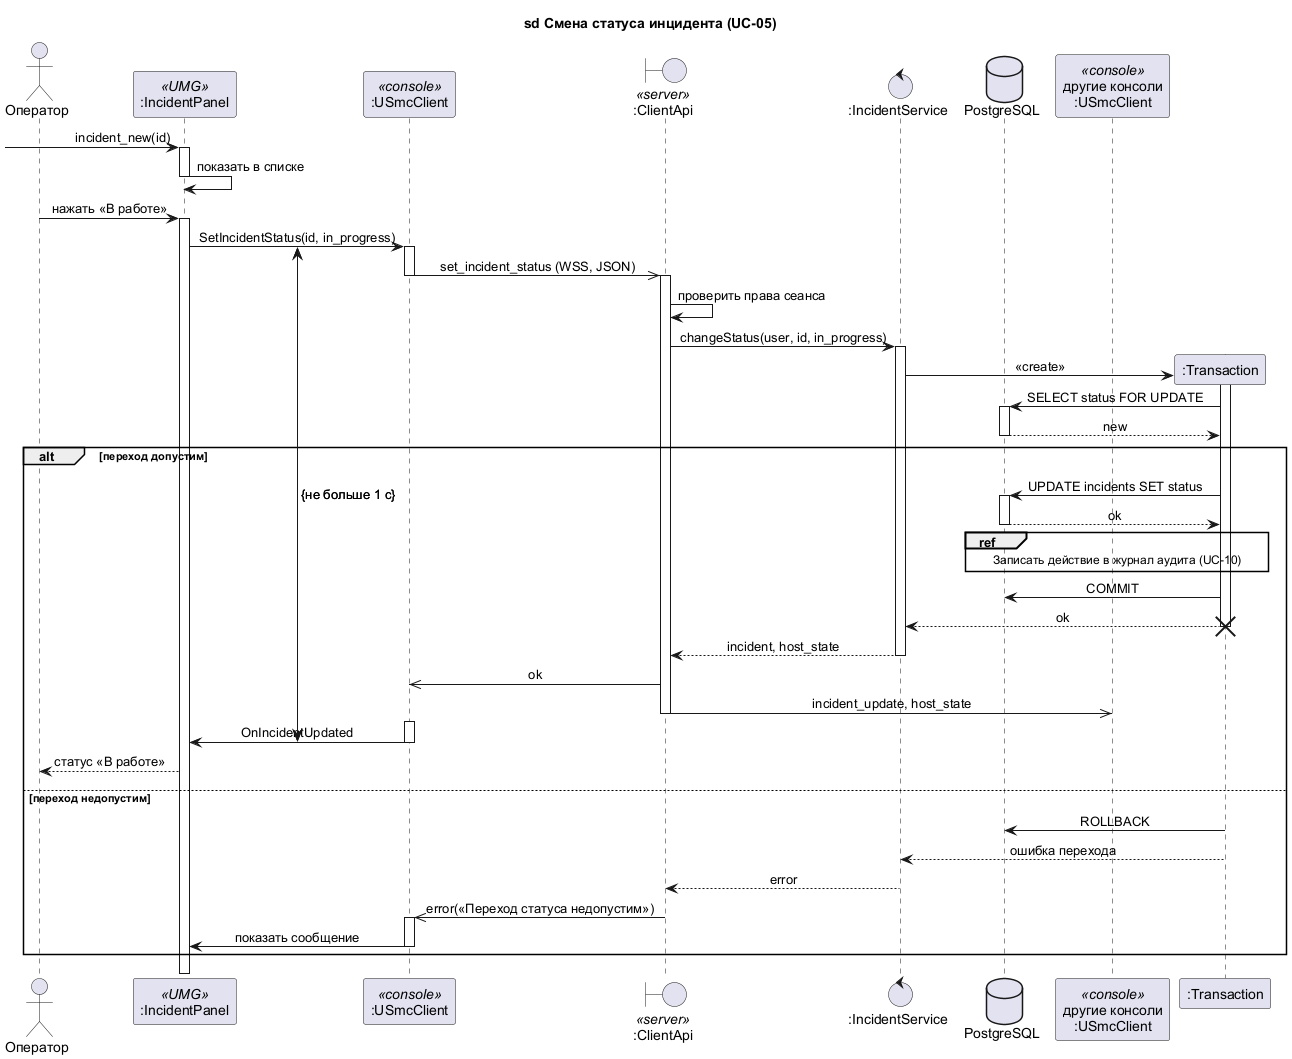

The diagram above was rendered by PlantUML. Its source (embedded in the PNG):
@startuml sequence-incident-status
' SD-02. Смена статуса инцидента (прецедент UC-05)
!pragma teoz true
skinparam shadowing false
skinparam defaultFontName Arial
skinparam sequenceMessageAlign center
title sd Смена статуса инцидента (UC-05)

actor "Оператор" as Op
participant ":IncidentPanel" as Panel <<UMG>>
participant ":USmcClient" as Client <<console>>
boundary ":ClientApi" as Api <<server>>
control ":IncidentService" as Svc
database "PostgreSQL" as DB
participant "другие консоли\n:USmcClient" as Others <<console>>

[-> Panel : incident_new(id)
activate Panel
Panel -> Panel : показать в списке
deactivate Panel

Op -> Panel : нажать «В работе»
activate Panel
{start} Panel -> Client : SetIncidentStatus(id, in_progress)
activate Client
Client ->> Api : set_incident_status (WSS, JSON)
deactivate Client
activate Api
Api -> Api : проверить права сеанса
Api -> Svc : changeStatus(user, id, in_progress)
activate Svc

create participant ":Transaction" as Tx
Svc -> Tx : <<create>>
activate Tx
Tx -> DB : SELECT status FOR UPDATE
activate DB
DB --> Tx : new
deactivate DB

alt переход допустим
  Tx -> DB : UPDATE incidents SET status
  activate DB
  DB --> Tx : ok
  deactivate DB
  ref over Tx, DB : Записать действие в журнал аудита (UC-10)
  Tx -> DB : COMMIT
  Tx --> Svc : ok
  destroy Tx
  Svc --> Api : incident, host_state
  deactivate Svc
  Api ->> Client : ok
  Api ->> Others : incident_update, host_state
  deactivate Api
  activate Client
  {end} Client -> Panel : OnIncidentUpdated
  deactivate Client
  Panel --> Op : статус «В работе»
else переход недопустим
  Tx -> DB : ROLLBACK
  Tx --> Svc : ошибка перехода
  Svc --> Api : error
  Api ->> Client : error(«Переход статуса недопустим»)
  activate Client
  Client -> Panel : показать сообщение
  deactivate Client
end
deactivate Panel

{start} <-> {end} : {не больше 1 с}
@enduml